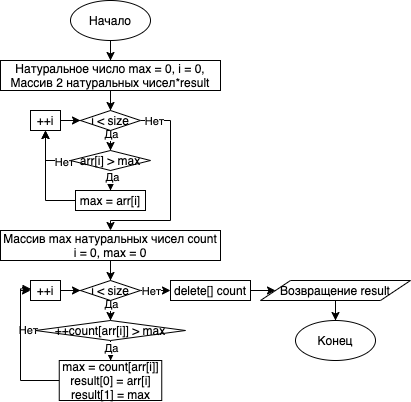

The diagram above was exported from draw.io. Its source (the exported page's mxGraphModel, read from the mxfile embedded in the PNG):
<mxGraphModel dx="767" dy="305" grid="1" gridSize="10" guides="1" tooltips="1" connect="1" arrows="1" fold="1" page="1" pageScale="1" pageWidth="850" pageHeight="1100" math="0" shadow="0">
  <root>
    <mxCell id="0" />
    <mxCell id="1" parent="0" />
    <mxCell id="LDhQOHuRyV1jIk14AgpL-7" style="edgeStyle=orthogonalEdgeStyle;rounded=0;orthogonalLoop=1;jettySize=auto;html=1;entryX=0.5;entryY=0;entryDx=0;entryDy=0;" edge="1" parent="1" source="LDhQOHuRyV1jIk14AgpL-1" target="LDhQOHuRyV1jIk14AgpL-6">
      <mxGeometry relative="1" as="geometry" />
    </mxCell>
    <mxCell id="LDhQOHuRyV1jIk14AgpL-1" value="Начало" style="ellipse;whiteSpace=wrap;html=1;" vertex="1" parent="1">
      <mxGeometry x="200" y="90" width="80" height="40" as="geometry" />
    </mxCell>
    <mxCell id="LDhQOHuRyV1jIk14AgpL-351" style="edgeStyle=orthogonalEdgeStyle;rounded=0;orthogonalLoop=1;jettySize=auto;html=1;" edge="1" parent="1" source="LDhQOHuRyV1jIk14AgpL-6" target="LDhQOHuRyV1jIk14AgpL-350">
      <mxGeometry relative="1" as="geometry" />
    </mxCell>
    <mxCell id="LDhQOHuRyV1jIk14AgpL-6" value="Натуральное число&amp;nbsp;max = 0, i = 0,&lt;br&gt;Массив 2 натуральных чисел*result" style="rounded=0;whiteSpace=wrap;html=1;" vertex="1" parent="1">
      <mxGeometry x="130" y="150" width="220" height="30" as="geometry" />
    </mxCell>
    <mxCell id="LDhQOHuRyV1jIk14AgpL-329" value="Конец" style="ellipse;whiteSpace=wrap;html=1;" vertex="1" parent="1">
      <mxGeometry x="425" y="410" width="80" height="40" as="geometry" />
    </mxCell>
    <mxCell id="LDhQOHuRyV1jIk14AgpL-353" style="edgeStyle=orthogonalEdgeStyle;rounded=0;orthogonalLoop=1;jettySize=auto;html=1;" edge="1" parent="1" source="LDhQOHuRyV1jIk14AgpL-350" target="LDhQOHuRyV1jIk14AgpL-352">
      <mxGeometry relative="1" as="geometry" />
    </mxCell>
    <mxCell id="LDhQOHuRyV1jIk14AgpL-354" value="Да" style="edgeLabel;html=1;align=center;verticalAlign=middle;resizable=0;points=[];" vertex="1" connectable="0" parent="LDhQOHuRyV1jIk14AgpL-353">
      <mxGeometry x="0.4444" relative="1" as="geometry">
        <mxPoint as="offset" />
      </mxGeometry>
    </mxCell>
    <mxCell id="LDhQOHuRyV1jIk14AgpL-365" style="edgeStyle=orthogonalEdgeStyle;rounded=0;orthogonalLoop=1;jettySize=auto;html=1;entryX=0.5;entryY=0;entryDx=0;entryDy=0;" edge="1" parent="1" source="LDhQOHuRyV1jIk14AgpL-350" target="LDhQOHuRyV1jIk14AgpL-363">
      <mxGeometry relative="1" as="geometry">
        <Array as="points">
          <mxPoint x="300" y="210" />
          <mxPoint x="300" y="310" />
          <mxPoint x="240" y="310" />
        </Array>
      </mxGeometry>
    </mxCell>
    <mxCell id="LDhQOHuRyV1jIk14AgpL-367" value="Нет" style="edgeLabel;html=1;align=center;verticalAlign=middle;resizable=0;points=[];" vertex="1" connectable="0" parent="LDhQOHuRyV1jIk14AgpL-365">
      <mxGeometry x="-0.874" relative="1" as="geometry">
        <mxPoint as="offset" />
      </mxGeometry>
    </mxCell>
    <mxCell id="LDhQOHuRyV1jIk14AgpL-350" value="i &amp;lt; size" style="rhombus;whiteSpace=wrap;html=1;" vertex="1" parent="1">
      <mxGeometry x="210" y="200" width="60" height="20" as="geometry" />
    </mxCell>
    <mxCell id="LDhQOHuRyV1jIk14AgpL-357" style="edgeStyle=orthogonalEdgeStyle;rounded=0;orthogonalLoop=1;jettySize=auto;html=1;entryX=0.5;entryY=1;entryDx=0;entryDy=0;" edge="1" parent="1" source="LDhQOHuRyV1jIk14AgpL-352" target="LDhQOHuRyV1jIk14AgpL-355">
      <mxGeometry relative="1" as="geometry" />
    </mxCell>
    <mxCell id="LDhQOHuRyV1jIk14AgpL-361" value="Нет" style="edgeLabel;html=1;align=center;verticalAlign=middle;resizable=0;points=[];" vertex="1" connectable="0" parent="LDhQOHuRyV1jIk14AgpL-357">
      <mxGeometry x="-0.7576" y="1" relative="1" as="geometry">
        <mxPoint as="offset" />
      </mxGeometry>
    </mxCell>
    <mxCell id="LDhQOHuRyV1jIk14AgpL-359" style="edgeStyle=orthogonalEdgeStyle;rounded=0;orthogonalLoop=1;jettySize=auto;html=1;" edge="1" parent="1" source="LDhQOHuRyV1jIk14AgpL-352" target="LDhQOHuRyV1jIk14AgpL-358">
      <mxGeometry relative="1" as="geometry" />
    </mxCell>
    <mxCell id="LDhQOHuRyV1jIk14AgpL-360" value="Да" style="edgeLabel;html=1;align=center;verticalAlign=middle;resizable=0;points=[];" vertex="1" connectable="0" parent="LDhQOHuRyV1jIk14AgpL-359">
      <mxGeometry x="0.5333" y="1" relative="1" as="geometry">
        <mxPoint as="offset" />
      </mxGeometry>
    </mxCell>
    <mxCell id="LDhQOHuRyV1jIk14AgpL-352" value="arr[i] &amp;gt; max" style="rhombus;whiteSpace=wrap;html=1;" vertex="1" parent="1">
      <mxGeometry x="200" y="240" width="80" height="20" as="geometry" />
    </mxCell>
    <mxCell id="LDhQOHuRyV1jIk14AgpL-356" style="edgeStyle=orthogonalEdgeStyle;rounded=0;orthogonalLoop=1;jettySize=auto;html=1;" edge="1" parent="1" source="LDhQOHuRyV1jIk14AgpL-355" target="LDhQOHuRyV1jIk14AgpL-350">
      <mxGeometry relative="1" as="geometry" />
    </mxCell>
    <mxCell id="LDhQOHuRyV1jIk14AgpL-355" value="++i" style="rounded=0;whiteSpace=wrap;html=1;" vertex="1" parent="1">
      <mxGeometry x="160" y="200" width="30" height="20" as="geometry" />
    </mxCell>
    <mxCell id="LDhQOHuRyV1jIk14AgpL-362" style="edgeStyle=orthogonalEdgeStyle;rounded=0;orthogonalLoop=1;jettySize=auto;html=1;entryX=0.5;entryY=1;entryDx=0;entryDy=0;" edge="1" parent="1" source="LDhQOHuRyV1jIk14AgpL-358" target="LDhQOHuRyV1jIk14AgpL-355">
      <mxGeometry relative="1" as="geometry" />
    </mxCell>
    <mxCell id="LDhQOHuRyV1jIk14AgpL-358" value="max = arr[i]" style="rounded=0;whiteSpace=wrap;html=1;" vertex="1" parent="1">
      <mxGeometry x="205" y="280" width="70" height="20" as="geometry" />
    </mxCell>
    <mxCell id="LDhQOHuRyV1jIk14AgpL-382" style="edgeStyle=orthogonalEdgeStyle;rounded=0;orthogonalLoop=1;jettySize=auto;html=1;" edge="1" parent="1" source="LDhQOHuRyV1jIk14AgpL-363" target="LDhQOHuRyV1jIk14AgpL-371">
      <mxGeometry relative="1" as="geometry" />
    </mxCell>
    <mxCell id="LDhQOHuRyV1jIk14AgpL-363" value="Массив max натуральных чисел count&lt;br&gt;i = 0, max = 0" style="rounded=0;whiteSpace=wrap;html=1;" vertex="1" parent="1">
      <mxGeometry x="130" y="320" width="220" height="30" as="geometry" />
    </mxCell>
    <mxCell id="LDhQOHuRyV1jIk14AgpL-368" style="edgeStyle=orthogonalEdgeStyle;rounded=0;orthogonalLoop=1;jettySize=auto;html=1;" edge="1" parent="1" source="LDhQOHuRyV1jIk14AgpL-371" target="LDhQOHuRyV1jIk14AgpL-376">
      <mxGeometry relative="1" as="geometry" />
    </mxCell>
    <mxCell id="LDhQOHuRyV1jIk14AgpL-369" value="Да" style="edgeLabel;html=1;align=center;verticalAlign=middle;resizable=0;points=[];" vertex="1" connectable="0" parent="LDhQOHuRyV1jIk14AgpL-368">
      <mxGeometry x="0.4444" relative="1" as="geometry">
        <mxPoint as="offset" />
      </mxGeometry>
    </mxCell>
    <mxCell id="LDhQOHuRyV1jIk14AgpL-390" style="edgeStyle=orthogonalEdgeStyle;rounded=0;orthogonalLoop=1;jettySize=auto;html=1;entryX=0;entryY=0.5;entryDx=0;entryDy=0;" edge="1" parent="1" source="LDhQOHuRyV1jIk14AgpL-371" target="LDhQOHuRyV1jIk14AgpL-389">
      <mxGeometry relative="1" as="geometry" />
    </mxCell>
    <mxCell id="LDhQOHuRyV1jIk14AgpL-391" value="Нет" style="edgeLabel;html=1;align=center;verticalAlign=middle;resizable=0;points=[];" vertex="1" connectable="0" parent="LDhQOHuRyV1jIk14AgpL-390">
      <mxGeometry x="0.2" y="4" relative="1" as="geometry">
        <mxPoint y="4" as="offset" />
      </mxGeometry>
    </mxCell>
    <mxCell id="LDhQOHuRyV1jIk14AgpL-371" value="i &amp;lt; size" style="rhombus;whiteSpace=wrap;html=1;" vertex="1" parent="1">
      <mxGeometry x="210" y="370" width="60" height="20" as="geometry" />
    </mxCell>
    <mxCell id="LDhQOHuRyV1jIk14AgpL-383" style="edgeStyle=orthogonalEdgeStyle;rounded=0;orthogonalLoop=1;jettySize=auto;html=1;entryX=0;entryY=0.5;entryDx=0;entryDy=0;" edge="1" parent="1" source="LDhQOHuRyV1jIk14AgpL-376" target="LDhQOHuRyV1jIk14AgpL-378">
      <mxGeometry relative="1" as="geometry">
        <Array as="points">
          <mxPoint x="150" y="420" />
          <mxPoint x="150" y="380" />
        </Array>
      </mxGeometry>
    </mxCell>
    <mxCell id="LDhQOHuRyV1jIk14AgpL-387" value="Нет" style="edgeLabel;html=1;align=center;verticalAlign=middle;resizable=0;points=[];" vertex="1" connectable="0" parent="LDhQOHuRyV1jIk14AgpL-383">
      <mxGeometry x="-0.7487" y="-1" relative="1" as="geometry">
        <mxPoint as="offset" />
      </mxGeometry>
    </mxCell>
    <mxCell id="LDhQOHuRyV1jIk14AgpL-384" style="edgeStyle=orthogonalEdgeStyle;rounded=0;orthogonalLoop=1;jettySize=auto;html=1;" edge="1" parent="1" source="LDhQOHuRyV1jIk14AgpL-376" target="LDhQOHuRyV1jIk14AgpL-380">
      <mxGeometry relative="1" as="geometry" />
    </mxCell>
    <mxCell id="LDhQOHuRyV1jIk14AgpL-385" value="Да" style="edgeLabel;html=1;align=center;verticalAlign=middle;resizable=0;points=[];" vertex="1" connectable="0" parent="LDhQOHuRyV1jIk14AgpL-384">
      <mxGeometry x="-0.5457" relative="1" as="geometry">
        <mxPoint y="2" as="offset" />
      </mxGeometry>
    </mxCell>
    <mxCell id="LDhQOHuRyV1jIk14AgpL-376" value="++count[arr[i]] &amp;gt; max" style="rhombus;whiteSpace=wrap;html=1;" vertex="1" parent="1">
      <mxGeometry x="165" y="410" width="150" height="20" as="geometry" />
    </mxCell>
    <mxCell id="LDhQOHuRyV1jIk14AgpL-377" style="edgeStyle=orthogonalEdgeStyle;rounded=0;orthogonalLoop=1;jettySize=auto;html=1;" edge="1" parent="1" source="LDhQOHuRyV1jIk14AgpL-378" target="LDhQOHuRyV1jIk14AgpL-371">
      <mxGeometry relative="1" as="geometry" />
    </mxCell>
    <mxCell id="LDhQOHuRyV1jIk14AgpL-378" value="++i" style="rounded=0;whiteSpace=wrap;html=1;" vertex="1" parent="1">
      <mxGeometry x="160" y="370" width="30" height="20" as="geometry" />
    </mxCell>
    <mxCell id="LDhQOHuRyV1jIk14AgpL-386" style="edgeStyle=orthogonalEdgeStyle;rounded=0;orthogonalLoop=1;jettySize=auto;html=1;entryX=0.015;entryY=0.422;entryDx=0;entryDy=0;entryPerimeter=0;" edge="1" parent="1" source="LDhQOHuRyV1jIk14AgpL-380" target="LDhQOHuRyV1jIk14AgpL-378">
      <mxGeometry relative="1" as="geometry">
        <Array as="points">
          <mxPoint x="150" y="470" />
          <mxPoint x="150" y="378" />
        </Array>
      </mxGeometry>
    </mxCell>
    <mxCell id="LDhQOHuRyV1jIk14AgpL-380" value="&lt;div&gt;max = count[arr[i]]&lt;/div&gt;&lt;div&gt;&lt;span&gt;result[0] = arr[i]&lt;/span&gt;&lt;/div&gt;&lt;div&gt;result[1] = max&lt;/div&gt;" style="rounded=0;whiteSpace=wrap;html=1;" vertex="1" parent="1">
      <mxGeometry x="188.75" y="450" width="102.5" height="40" as="geometry" />
    </mxCell>
    <mxCell id="LDhQOHuRyV1jIk14AgpL-393" style="edgeStyle=orthogonalEdgeStyle;rounded=0;orthogonalLoop=1;jettySize=auto;html=1;entryX=0;entryY=0.5;entryDx=0;entryDy=0;" edge="1" parent="1" source="LDhQOHuRyV1jIk14AgpL-389" target="LDhQOHuRyV1jIk14AgpL-392">
      <mxGeometry relative="1" as="geometry" />
    </mxCell>
    <mxCell id="LDhQOHuRyV1jIk14AgpL-389" value="delete[] count" style="rounded=0;whiteSpace=wrap;html=1;" vertex="1" parent="1">
      <mxGeometry x="300" y="370" width="80" height="20" as="geometry" />
    </mxCell>
    <mxCell id="LDhQOHuRyV1jIk14AgpL-394" style="edgeStyle=orthogonalEdgeStyle;rounded=0;orthogonalLoop=1;jettySize=auto;html=1;" edge="1" parent="1" source="LDhQOHuRyV1jIk14AgpL-392" target="LDhQOHuRyV1jIk14AgpL-329">
      <mxGeometry relative="1" as="geometry" />
    </mxCell>
    <mxCell id="LDhQOHuRyV1jIk14AgpL-392" value="Возвращение result" style="shape=parallelogram;perimeter=parallelogramPerimeter;whiteSpace=wrap;html=1;" vertex="1" parent="1">
      <mxGeometry x="390" y="370" width="150" height="20" as="geometry" />
    </mxCell>
  </root>
</mxGraphModel>